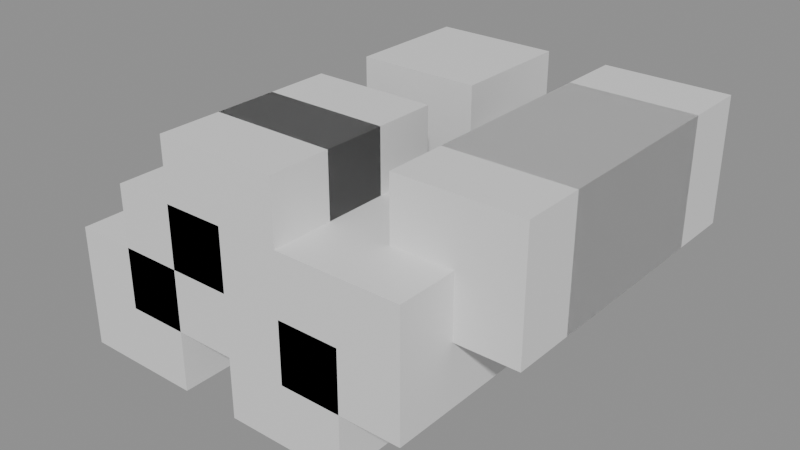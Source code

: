 # Source: messy_scene.blend  (saved by Blender 5.1.29; exported with 4.5.12 LTS)
import bpy
from mathutils import Matrix  # noqa: F401  (used for matrix-valued properties, if any)

bpy.ops.wm.read_factory_settings(use_empty=True)
scene = bpy.context.scene
scene.name = 'Messy Fixture'

# ---- collections
col_messy_assets = bpy.data.collections.new('Messy Assets'); scene.collection.children.link(col_messy_assets)
col_messy_nested = bpy.data.collections.new('Messy Nested'); col_messy_assets.children.link(col_messy_nested)
col_messy_archive = bpy.data.collections.new('Messy Archive'); scene.collection.children.link(col_messy_archive)

# ---- materials (node trees are filled in below, after node groups)
mat_messysharedmaterial = bpy.data.materials.new('MessySharedMaterial')
mat_messysharedmaterial.diffuse_color = (0.65, 0.2, 0.12, 1.0)

# ---- material node trees
mat_messysharedmaterial.use_nodes = True; mat_messysharedmaterial.node_tree.nodes.clear()
_N = mat_messysharedmaterial.node_tree.nodes; _L = mat_messysharedmaterial.node_tree.links
n0 = _N.new('ShaderNodeBsdfPrincipled'); n0.name = 'Principled BSDF'; n0.location = (-200, 100)
n1 = _N.new('ShaderNodeOutputMaterial'); n1.name = 'Material Output'; n1.location = (200, 100)
_L.new(n0.outputs[0], n1.inputs[0])
n1.is_active_output = True

# ---- meshes
me_cube = bpy.data.meshes.new('Cube')
me_cube.from_pydata([(-1.0, -1.0, -1.0), (-1.0, -1.0, 1.0), (-1.0, 1.0, -1.0), (-1.0, 1.0, 1.0), (1.0, -1.0, -1.0), (1.0, -1.0, 1.0), (1.0, 1.0, -1.0), (1.0, 1.0, 1.0)], [], [(0, 1, 3, 2), (2, 3, 7, 6), (6, 7, 5, 4), (4, 5, 1, 0), (2, 6, 4, 0), (7, 3, 1, 5)])
_uv = me_cube.uv_layers.new(name='UVMap')
_uv.uv.foreach_set('vector', [0.375, 0.0, 0.625, 0.0, 0.625, 0.25, 0.375, 0.25, 0.375, 0.25, 0.625, 0.25, 0.625, 0.5, 0.375, 0.5, 0.375, 0.5, 0.625, 0.5, 0.625, 0.75, 0.375, 0.75, 0.375, 0.75, 0.625, 0.75, 0.625, 1.0, 0.375, 1.0, 0.125, 0.5, 0.375, 0.5, 0.375, 0.75, 0.125, 0.75, 0.625, 0.5, 0.875, 0.5, 0.875, 0.75, 0.625, 0.75])
me_cube.materials.append(mat_messysharedmaterial)
me_cube.update()
me_cube_002 = bpy.data.meshes.new('Cube.002')
me_cube_002.from_pydata([(-1.0, -1.0, -1.0), (-1.0, -1.0, 1.0), (-1.0, 1.0, -1.0), (-1.0, 1.0, 1.0), (1.0, -1.0, -1.0), (1.0, -1.0, 1.0), (1.0, 1.0, -1.0), (1.0, 1.0, 1.0)], [], [(0, 1, 3, 2), (2, 3, 7, 6), (6, 7, 5, 4), (4, 5, 1, 0), (2, 6, 4, 0), (7, 3, 1, 5)])
_uv = me_cube_002.uv_layers.new(name='UVMap')
_uv.uv.foreach_set('vector', [0.375, 0.0, 0.625, 0.0, 0.625, 0.25, 0.375, 0.25, 0.375, 0.25, 0.625, 0.25, 0.625, 0.5, 0.375, 0.5, 0.375, 0.5, 0.625, 0.5, 0.625, 0.75, 0.375, 0.75, 0.375, 0.75, 0.625, 0.75, 0.625, 1.0, 0.375, 1.0, 0.125, 0.5, 0.375, 0.5, 0.375, 0.75, 0.125, 0.75, 0.625, 0.5, 0.875, 0.5, 0.875, 0.75, 0.625, 0.75])
me_cube_002.materials.append(mat_messysharedmaterial)
me_cube_002.update()
me_cube_003 = bpy.data.meshes.new('Cube.003')
me_cube_003.from_pydata([(-1.0, -1.0, -1.0), (-1.0, -1.0, 1.0), (-1.0, 1.0, -1.0), (-1.0, 1.0, 1.0), (1.0, -1.0, -1.0), (1.0, -1.0, 1.0), (1.0, 1.0, -1.0), (1.0, 1.0, 1.0)], [], [(0, 1, 3, 2), (2, 3, 7, 6), (6, 7, 5, 4), (4, 5, 1, 0), (2, 6, 4, 0), (7, 3, 1, 5)])
_uv = me_cube_003.uv_layers.new(name='UVMap')
_uv.uv.foreach_set('vector', [0.375, 0.0, 0.625, 0.0, 0.625, 0.25, 0.375, 0.25, 0.375, 0.25, 0.625, 0.25, 0.625, 0.5, 0.375, 0.5, 0.375, 0.5, 0.625, 0.5, 0.625, 0.75, 0.375, 0.75, 0.375, 0.75, 0.625, 0.75, 0.625, 1.0, 0.375, 1.0, 0.125, 0.5, 0.375, 0.5, 0.375, 0.75, 0.125, 0.75, 0.625, 0.5, 0.875, 0.5, 0.875, 0.75, 0.625, 0.75])
me_cube_003.materials.append(mat_messysharedmaterial)
me_cube_003.update()
me_cube_005 = bpy.data.meshes.new('Cube.005')
me_cube_005.from_pydata([(-1.0, -1.0, -1.0), (-1.0, -1.0, 1.0), (-1.0, 1.0, -1.0), (-1.0, 1.0, 1.0), (1.0, -1.0, -1.0), (1.0, -1.0, 1.0), (1.0, 1.0, -1.0), (1.0, 1.0, 1.0)], [], [(0, 1, 3, 2), (2, 3, 7, 6), (6, 7, 5, 4), (4, 5, 1, 0), (2, 6, 4, 0), (7, 3, 1, 5)])
_uv = me_cube_005.uv_layers.new(name='UVMap')
_uv.uv.foreach_set('vector', [0.375, 0.0, 0.625, 0.0, 0.625, 0.25, 0.375, 0.25, 0.375, 0.25, 0.625, 0.25, 0.625, 0.5, 0.375, 0.5, 0.375, 0.5, 0.625, 0.5, 0.625, 0.75, 0.375, 0.75, 0.375, 0.75, 0.625, 0.75, 0.625, 1.0, 0.375, 1.0, 0.125, 0.5, 0.375, 0.5, 0.375, 0.75, 0.125, 0.75, 0.625, 0.5, 0.875, 0.5, 0.875, 0.75, 0.625, 0.75])
me_cube_005.materials.append(mat_messysharedmaterial)
me_cube_005.update()
me_cube_006 = bpy.data.meshes.new('Cube.006')
me_cube_006.from_pydata([(-1.0, -1.0, -1.0), (-1.0, -1.0, 1.0), (-1.0, 1.0, -1.0), (-1.0, 1.0, 1.0), (1.0, -1.0, -1.0), (1.0, -1.0, 1.0), (1.0, 1.0, -1.0), (1.0, 1.0, 1.0)], [], [(0, 1, 3, 2), (2, 3, 7, 6), (6, 7, 5, 4), (4, 5, 1, 0), (2, 6, 4, 0), (7, 3, 1, 5)])
_uv = me_cube_006.uv_layers.new(name='UVMap')
_uv.uv.foreach_set('vector', [0.375, 0.0, 0.625, 0.0, 0.625, 0.25, 0.375, 0.25, 0.375, 0.25, 0.625, 0.25, 0.625, 0.5, 0.375, 0.5, 0.375, 0.5, 0.625, 0.5, 0.625, 0.75, 0.375, 0.75, 0.375, 0.75, 0.625, 0.75, 0.625, 1.0, 0.375, 1.0, 0.125, 0.5, 0.375, 0.5, 0.375, 0.75, 0.125, 0.75, 0.625, 0.5, 0.875, 0.5, 0.875, 0.75, 0.625, 0.75])
me_cube_006.materials.append(mat_messysharedmaterial)
me_cube_006.update()
me_cube_008 = bpy.data.meshes.new('Cube.008')
me_cube_008.from_pydata([(-1.0, -1.0, -1.0), (-1.0, -1.0, 1.0), (-1.0, 1.0, -1.0), (-1.0, 1.0, 1.0), (1.0, -1.0, -1.0), (1.0, -1.0, 1.0), (1.0, 1.0, -1.0), (1.0, 1.0, 1.0)], [], [(0, 1, 3, 2), (2, 3, 7, 6), (6, 7, 5, 4), (4, 5, 1, 0), (2, 6, 4, 0), (7, 3, 1, 5)])
_uv = me_cube_008.uv_layers.new(name='UVMap')
_uv.uv.foreach_set('vector', [0.375, 0.0, 0.625, 0.0, 0.625, 0.25, 0.375, 0.25, 0.375, 0.25, 0.625, 0.25, 0.625, 0.5, 0.375, 0.5, 0.375, 0.5, 0.625, 0.5, 0.625, 0.75, 0.375, 0.75, 0.375, 0.75, 0.625, 0.75, 0.625, 1.0, 0.375, 1.0, 0.125, 0.5, 0.375, 0.5, 0.375, 0.75, 0.125, 0.75, 0.625, 0.5, 0.875, 0.5, 0.875, 0.75, 0.625, 0.75])
me_cube_008.materials.append(mat_messysharedmaterial)
me_cube_008.update()
me_cube_001 = bpy.data.meshes.new('Cube.001')
me_cube_001.from_pydata([(-1.0, -1.0, -1.0), (-1.0, -1.0, 1.0), (-1.0, 1.0, -1.0), (-1.0, 1.0, 1.0), (1.0, -1.0, -1.0), (1.0, -1.0, 1.0), (1.0, 1.0, -1.0), (1.0, 1.0, 1.0)], [], [(0, 1, 3, 2), (2, 3, 7, 6), (6, 7, 5, 4), (4, 5, 1, 0), (2, 6, 4, 0), (7, 3, 1, 5)])
_uv = me_cube_001.uv_layers.new(name='UVMap')
_uv.uv.foreach_set('vector', [0.375, 0.0, 0.625, 0.0, 0.625, 0.25, 0.375, 0.25, 0.375, 0.25, 0.625, 0.25, 0.625, 0.5, 0.375, 0.5, 0.375, 0.5, 0.625, 0.5, 0.625, 0.75, 0.375, 0.75, 0.375, 0.75, 0.625, 0.75, 0.625, 1.0, 0.375, 1.0, 0.125, 0.5, 0.375, 0.5, 0.375, 0.75, 0.125, 0.75, 0.625, 0.5, 0.875, 0.5, 0.875, 0.75, 0.625, 0.75])
me_cube_001.materials.append(mat_messysharedmaterial)
me_cube_001.update()
me_cube_004 = bpy.data.meshes.new('Cube.004')
me_cube_004.from_pydata([(-1.0, -1.0, -1.0), (-1.0, -1.0, 1.0), (-1.0, 1.0, -1.0), (-1.0, 1.0, 1.0), (1.0, -1.0, -1.0), (1.0, -1.0, 1.0), (1.0, 1.0, -1.0), (1.0, 1.0, 1.0)], [], [(0, 1, 3, 2), (2, 3, 7, 6), (6, 7, 5, 4), (4, 5, 1, 0), (2, 6, 4, 0), (7, 3, 1, 5)])
_uv = me_cube_004.uv_layers.new(name='UVMap')
_uv.uv.foreach_set('vector', [0.375, 0.0, 0.625, 0.0, 0.625, 0.25, 0.375, 0.25, 0.375, 0.25, 0.625, 0.25, 0.625, 0.5, 0.375, 0.5, 0.375, 0.5, 0.625, 0.5, 0.625, 0.75, 0.375, 0.75, 0.375, 0.75, 0.625, 0.75, 0.625, 1.0, 0.375, 1.0, 0.125, 0.5, 0.375, 0.5, 0.375, 0.75, 0.125, 0.75, 0.625, 0.5, 0.875, 0.5, 0.875, 0.75, 0.625, 0.75])
me_cube_004.materials.append(mat_messysharedmaterial)
me_cube_004.update()
me_cube_007 = bpy.data.meshes.new('Cube.007')
me_cube_007.from_pydata([(-1.0, -1.0, -1.0), (-1.0, -1.0, 1.0), (-1.0, 1.0, -1.0), (-1.0, 1.0, 1.0), (1.0, -1.0, -1.0), (1.0, -1.0, 1.0), (1.0, 1.0, -1.0), (1.0, 1.0, 1.0)], [], [(0, 1, 3, 2), (2, 3, 7, 6), (6, 7, 5, 4), (4, 5, 1, 0), (2, 6, 4, 0), (7, 3, 1, 5)])
_uv = me_cube_007.uv_layers.new(name='UVMap')
_uv.uv.foreach_set('vector', [0.375, 0.0, 0.625, 0.0, 0.625, 0.25, 0.375, 0.25, 0.375, 0.25, 0.625, 0.25, 0.625, 0.5, 0.375, 0.5, 0.375, 0.5, 0.625, 0.5, 0.625, 0.75, 0.375, 0.75, 0.375, 0.75, 0.625, 0.75, 0.625, 1.0, 0.375, 1.0, 0.125, 0.5, 0.375, 0.5, 0.375, 0.75, 0.125, 0.75, 0.625, 0.5, 0.875, 0.5, 0.875, 0.75, 0.625, 0.75])
me_cube_007.materials.append(mat_messysharedmaterial)
me_cube_007.update()

# ---- objects
ob_messybase = bpy.data.objects.new('MessyBase', me_cube)
ob_messyparent = bpy.data.objects.new('MessyParent', None)
ob_messyobject_001 = bpy.data.objects.new('MessyObject_001', me_cube)
ob_messyobject_002 = bpy.data.objects.new('MessyObject_002', me_cube)
ob_messyobject_004 = bpy.data.objects.new('MessyObject_004', me_cube_002)
ob_messyobject_005 = bpy.data.objects.new('MessyObject_005', me_cube)
ob_messyobject_007 = bpy.data.objects.new('MessyObject_007', me_cube)
ob_messyobject_008 = bpy.data.objects.new('MessyObject_008', me_cube_003)
ob_messyobject_010 = bpy.data.objects.new('MessyObject_010', me_cube)
ob_messyobject_011 = bpy.data.objects.new('MessyObject_011', me_cube)
ob_messyobject_013 = bpy.data.objects.new('MessyObject_013', me_cube)
ob_messyobject_014 = bpy.data.objects.new('MessyObject_014', me_cube)
ob_messyobject_016 = bpy.data.objects.new('MessyObject_016', me_cube_005)
ob_messyobject_017 = bpy.data.objects.new('MessyObject_017', me_cube)
ob_messyobject_019 = bpy.data.objects.new('MessyObject_019', me_cube)
ob_messyobject_020 = bpy.data.objects.new('MessyObject_020', me_cube_006)
ob_messyobject_022 = bpy.data.objects.new('MessyObject_022', me_cube)
ob_messyobject_023 = bpy.data.objects.new('MessyObject_023', me_cube)
ob_messyobject_025 = bpy.data.objects.new('MessyObject_025', me_cube)
ob_messyobject_026 = bpy.data.objects.new('MessyObject_026', me_cube)
ob_messyobject_028 = bpy.data.objects.new('MessyObject_028', me_cube_008)
ob_messyobject_029 = bpy.data.objects.new('MessyObject_029', me_cube)
ob_messyobject_000 = bpy.data.objects.new('MessyObject_000', me_cube_001)
ob_messyobject_003 = bpy.data.objects.new('MessyObject_003', me_cube)
ob_messyobject_006 = bpy.data.objects.new('MessyObject_006', me_cube)
ob_messyobject_009 = bpy.data.objects.new('MessyObject_009', me_cube)
ob_messyobject_012 = bpy.data.objects.new('MessyObject_012', me_cube_004)
ob_messyobject_015 = bpy.data.objects.new('MessyObject_015', me_cube)
ob_messyobject_018 = bpy.data.objects.new('MessyObject_018', me_cube)
ob_messyobject_021 = bpy.data.objects.new('MessyObject_021', me_cube)
ob_messyobject_024 = bpy.data.objects.new('MessyObject_024', me_cube_007)
ob_messyobject_027 = bpy.data.objects.new('MessyObject_027', me_cube)

# ---- transforms, parenting, visibility, modifiers, constraints
ob_messybase.location = (0.0, 0.0, 0.0)
ob_messyparent.location = (0.0, 0.0, 0.0)
ob_messyobject_001.parent = ob_messyparent
ob_messyobject_001.location = (1.0, 0.0, 1.0)
ob_messyobject_002.location = (2.0, 0.0, 2.0)
ob_messyobject_004.location = (4.0, 0.0, 1.0)
ob_messyobject_005.location = (5.0, 0.0, 2.0)
ob_messyobject_005.hide_render = True
ob_messyobject_007.location = (1.0, 1.0, 1.0)
ob_messyobject_007.scale = (1.0, 1.0, 0.0)
ob_messyobject_008.location = (2.0, 1.0, 2.0)
ob_messyobject_010.location = (4.0, 1.0, 1.0)
ob_messyobject_010.hide_render = True
ob_messyobject_011.location = (5.0, 1.0, 2.0)
ob_messyobject_013.location = (1.0, 2.0, 1.0)
ob_messyobject_014.location = (2.0, 2.0, 2.0)
ob_messyobject_014.scale = (1.0, 1.0, 0.0)
ob_messyobject_016.location = (4.0, 2.0, 1.0)
ob_messyobject_017.location = (5.0, 2.0, 2.0)
ob_messyobject_019.location = (1.0, 3.0, 1.0)
ob_messyobject_020.location = (2.0, 3.0, 2.0)
ob_messyobject_020.hide_render = True
ob_messyobject_022.location = (4.0, 3.0, 1.0)
ob_messyobject_023.location = (5.0, 3.0, 2.0)
ob_messyobject_025.location = (1.0, 4.0, 1.0)
ob_messyobject_025.hide_render = True
ob_messyobject_026.location = (2.0, 4.0, 2.0)
ob_messyobject_028.location = (4.0, 4.0, 1.0)
ob_messyobject_028.scale = (1.0, 1.0, 0.0)
ob_messyobject_029.location = (5.0, 4.0, 2.0)
ob_messyobject_000.location = (0.0, 0.0, 0.0)
ob_messyobject_000.scale = (1.0, 1.0, 0.0)
ob_messyobject_000.hide_render = True
ob_messyobject_003.location = (3.0, 0.0, 0.0)
ob_messyobject_006.location = (0.0, 1.0, 0.0)
ob_messyobject_009.location = (3.0, 1.0, 0.0)
ob_messyobject_012.location = (0.0, 2.0, 0.0)
ob_messyobject_015.location = (3.0, 2.0, 0.0)
ob_messyobject_015.hide_render = True
ob_messyobject_018.location = (0.0, 3.0, 0.0)
ob_messyobject_021.location = (3.0, 3.0, 0.0)
ob_messyobject_021.scale = (1.0, 1.0, 0.0)
ob_messyobject_024.location = (0.0, 4.0, 0.0)
ob_messyobject_027.location = (3.0, 4.0, 0.0)

# ---- collection membership
col_messy_assets.objects.link(ob_messybase)
col_messy_assets.objects.link(ob_messyparent)
col_messy_nested.objects.link(ob_messyobject_001)
col_messy_nested.objects.link(ob_messyobject_002)
col_messy_nested.objects.link(ob_messyobject_004)
col_messy_nested.objects.link(ob_messyobject_005)
col_messy_nested.objects.link(ob_messyobject_007)
col_messy_nested.objects.link(ob_messyobject_008)
col_messy_nested.objects.link(ob_messyobject_010)
col_messy_nested.objects.link(ob_messyobject_011)
col_messy_nested.objects.link(ob_messyobject_013)
col_messy_nested.objects.link(ob_messyobject_014)
col_messy_nested.objects.link(ob_messyobject_016)
col_messy_nested.objects.link(ob_messyobject_017)
col_messy_nested.objects.link(ob_messyobject_019)
col_messy_nested.objects.link(ob_messyobject_020)
col_messy_nested.objects.link(ob_messyobject_022)
col_messy_nested.objects.link(ob_messyobject_023)
col_messy_nested.objects.link(ob_messyobject_025)
col_messy_nested.objects.link(ob_messyobject_026)
col_messy_nested.objects.link(ob_messyobject_028)
col_messy_nested.objects.link(ob_messyobject_029)
col_messy_archive.objects.link(ob_messyobject_000)
col_messy_archive.objects.link(ob_messyobject_003)
col_messy_archive.objects.link(ob_messyobject_006)
col_messy_archive.objects.link(ob_messyobject_009)
col_messy_archive.objects.link(ob_messyobject_012)
col_messy_archive.objects.link(ob_messyobject_015)
col_messy_archive.objects.link(ob_messyobject_018)
col_messy_archive.objects.link(ob_messyobject_021)
col_messy_archive.objects.link(ob_messyobject_024)
col_messy_archive.objects.link(ob_messyobject_027)

# ---- scene / render settings (as saved in the file)
scene.frame_start = 1; scene.frame_end = 250; scene.frame_set(1)
scene.render.engine = 'BLENDER_EEVEE_NEXT'
scene.render.bake_bias = 0.0
scene.render.bake_samples = 0
scene.cycles.sampling_pattern = 'TABULATED_SOBOL'
scene.eevee.use_volume_custom_range = False
bpy.context.view_layer.update()

# ---- added for rendering (the .blend has no active camera and no usable light): camera, sun + grey world if the file has none
cam_auto = bpy.data.cameras.new('AutoCamera')
cam_auto.lens = 50.0
cam_auto.sensor_width = 36.0
cam_auto.clip_end = 1000.0
ob_auto_camera = bpy.data.objects.new('AutoCamera', cam_auto)
scene.collection.objects.link(ob_auto_camera)
ob_auto_camera.location = (11.7984, -9.15807, 8.43871)
ob_auto_camera.rotation_euler = (1.09748, -7.21219e-08, 0.694738)
scene.camera = ob_auto_camera
light_auto_sun = bpy.data.lights.new('AutoSun', 'SUN')
light_auto_sun.energy = 3.0
light_auto_sun.angle = 0.0523599
ob_auto_sun = bpy.data.objects.new('AutoSun', light_auto_sun)
scene.collection.objects.link(ob_auto_sun)
ob_auto_sun.rotation_euler = (0.872665, 0.174533, 0.523599)
if scene.world is None:
    world_auto = bpy.data.worlds.new('AutoWorld')
    world_auto.color = (0.3, 0.3, 0.3)
    scene.world = world_auto
bpy.context.view_layer.update()
